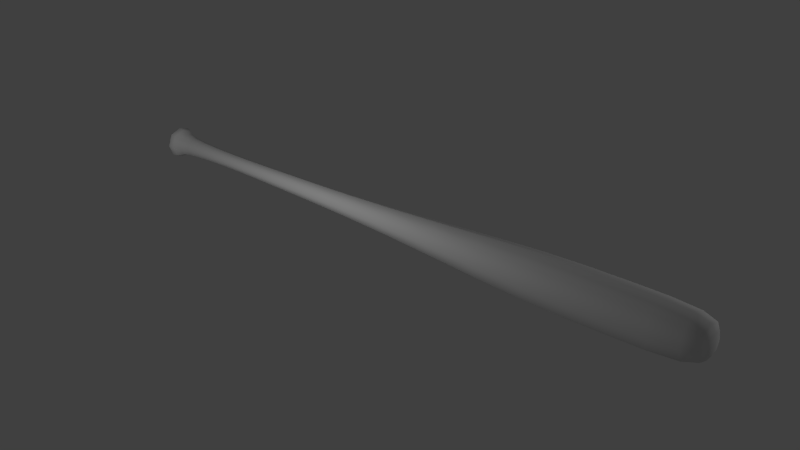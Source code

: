 # Source: Model.blend  (saved by Blender 2.67.0; exported with 4.5.12 LTS)
import bpy
from mathutils import Matrix  # noqa: F401  (used for matrix-valued properties, if any)

bpy.ops.wm.read_factory_settings(use_empty=True)
scene = bpy.context.scene
scene.name = 'Scene'

# ---- collections
col_collection_1 = bpy.data.collections.new('Collection 1'); scene.collection.children.link(col_collection_1)

# ---- world
world_world = bpy.data.worlds.new('World'); scene.world = world_world
world_world.color = (0.05088, 0.05088, 0.05088)
world_world.use_sun_shadow = False
world_world.sun_shadow_jitter_overblur = 0.0
world_world.cycles.sampling_method = 'MANUAL'
world_world.cycles.sample_map_resolution = 256

# ---- lights
light_point_001 = bpy.data.lights.new('Point.001', 'POINT')
light_point_001.transmission_factor = 0.0
light_point_001.energy = 100.0
light_point_001.shadow_buffer_clip_start = 0.5
light_point_001.shadow_soft_size = 0.1
light_point_001.shadow_maximum_resolution = 0.006
light_point_001.use_absolute_resolution = True
light_point_001.cycles.use_multiple_importance_sampling = False
light_point = bpy.data.lights.new('Point', 'POINT')
light_point.transmission_factor = 0.0
light_point.energy = 100.0
light_point.shadow_buffer_clip_start = 0.5
light_point.shadow_soft_size = 0.1
light_point.shadow_maximum_resolution = 0.006
light_point.use_absolute_resolution = True
light_point.cycles.use_multiple_importance_sampling = False

# ---- meshes
me_cube = bpy.data.meshes.new('Cube')
me_cube.from_pydata([(-4.825, -0.1917, -0.1917), (-4.825, 0.1917, -0.1917), (4.843, 0.1919, -0.1919), (4.843, -0.1919, -0.1919), (-4.825, -0.1917, 0.1917), (-4.825, 0.1917, 0.1917), (4.843, 0.1919, 0.1919), (4.843, -0.1919, 0.1919), (2.334, 0.3951, 0.3951), (2.334, 0.3951, -0.3951), (2.334, -0.3951, 0.3951), (2.334, -0.3951, -0.3951), (-0.9805, -0.1721, -0.1721), (-0.9805, 0.1721, 0.1721), (-0.9805, -0.1721, 0.1721), (-0.9805, 0.1721, -0.1721), (-4.611, 0.1686, -0.1686), (-4.611, -0.1686, 0.1686), (-4.611, 0.1686, 0.1686), (-4.611, -0.1686, -0.1686), (-3.612, -0.1157, -0.1157), (-3.612, 0.1157, 0.1157), (-3.612, -0.1157, 0.1157), (-3.612, 0.1157, -0.1157), (0.6766, 0.2666, 0.2666), (0.6766, 0.2666, -0.2666), (0.6766, -0.2666, 0.2666), (0.6766, -0.2666, -0.2666), (-4.737, 0.3229, -0.3229), (-4.737, -0.3229, 0.3229), (-4.737, 0.3229, 0.3229), (-4.737, -0.3229, -0.3229), (4.709, 0.3951, 0.3951), (4.709, -0.3951, -0.3951), (4.709, 0.3951, -0.3951), (4.709, -0.3951, 0.3951), (-4.204, 0.1468, 0.1468), (-4.204, -0.1468, 0.1468), (-4.204, -0.1468, -0.1468), (-4.204, 0.1468, -0.1468), (-2.296, 0.1439, -0.1439), (-2.296, -0.1439, 0.1439), (-2.296, 0.1439, 0.1439), (-2.296, -0.1439, -0.1439), (3.521, -0.3951, 0.3951), (3.521, 0.3951, -0.3951), (3.521, -0.3951, -0.3951), (3.521, 0.3951, 0.3951)], [], [(4, 5, 1, 0), (32, 6, 2, 34), (6, 7, 3, 2), (29, 4, 0, 31), (33, 34, 2, 3), (29, 30, 5, 4), (24, 8, 9, 25), (44, 10, 11, 46), (27, 25, 9, 11), (44, 47, 8, 10), (26, 14, 12, 27), (36, 21, 23, 39), (42, 13, 15, 40), (31, 28, 16, 19), (10, 8, 24, 26), (10, 26, 27, 11), (43, 40, 15, 12), (26, 24, 13, 14), (12, 15, 25, 27), (41, 22, 20, 43), (13, 24, 25, 15), (41, 42, 21, 22), (37, 17, 19, 38), (38, 39, 23, 20), (37, 36, 18, 17), (30, 18, 16, 28), (17, 29, 31, 19), (17, 18, 30, 29), (0, 1, 28, 31), (5, 30, 28, 1), (47, 32, 34, 45), (46, 45, 34, 33), (7, 35, 33, 3), (7, 6, 32, 35), (18, 36, 39, 16), (22, 37, 38, 20), (19, 16, 39, 38), (22, 21, 36, 37), (21, 42, 40, 23), (20, 23, 40, 43), (14, 41, 43, 12), (14, 13, 42, 41), (11, 9, 45, 46), (35, 44, 46, 33), (35, 32, 47, 44), (8, 47, 45, 9)])
me_cube.polygons.foreach_set('use_smooth', [True] * 46)
_uv = me_cube.uv_layers.new(name='UVMap')
_uv.uv.foreach_set('vector', [0.5192, 0.07177, 0.5566, 0.07177, 0.5566, 0.1091, 0.5192, 0.1091, 0.7812, 0.9674, 0.7621, 0.9906, 0.7258, 0.9909, 0.7064, 0.968, 0.5431, 0.9572, 0.5057, 0.9572, 0.5057, 0.9198, 0.5431, 0.9198, 0.6022, 0.1073, 0.5947, 0.08783, 0.6136, 0.05376, 0.6341, 0.0499, 0.6316, 0.9675, 0.7064, 0.968, 0.687, 0.9909, 0.6507, 0.9906, 0.8106, 0.1073, 0.7787, 0.04991, 0.7992, 0.05377, 0.8181, 0.08784, 0.7571, 0.5979, 0.7749, 0.7494, 0.7064, 0.7528, 0.7064, 0.6006, 0.5598, 0.8536, 0.566, 0.7418, 0.6379, 0.7494, 0.6334, 0.8564, 0.6557, 0.598, 0.7064, 0.6006, 0.7064, 0.7528, 0.6379, 0.7494, 0.853, 0.8536, 0.7794, 0.8564, 0.7749, 0.7494, 0.8468, 0.7418, 0.6054, 0.589, 0.6402, 0.434, 0.673, 0.438, 0.6557, 0.598, 0.7384, 0.1221, 0.7297, 0.1836, 0.7064, 0.1827, 0.7064, 0.1174, 0.7334, 0.3118, 0.7398, 0.4379, 0.7064, 0.4391, 0.7064, 0.3124, 0.6341, 0.0499, 0.7064, 0.01849, 0.7064, 0.04846, 0.6538, 0.07342, 0.8468, 0.7418, 0.7749, 0.7494, 0.7571, 0.5979, 0.8073, 0.589, 0.566, 0.7418, 0.6054, 0.589, 0.6557, 0.598, 0.6379, 0.7494, 0.6794, 0.3118, 0.7064, 0.3124, 0.7064, 0.4391, 0.673, 0.438, 0.8073, 0.589, 0.7571, 0.5979, 0.7398, 0.4379, 0.7725, 0.434, 0.673, 0.438, 0.7064, 0.4391, 0.7064, 0.6006, 0.6557, 0.598, 0.6522, 0.3102, 0.6608, 0.1856, 0.6831, 0.1836, 0.6794, 0.3118, 0.7398, 0.4379, 0.7571, 0.5979, 0.7064, 0.6006, 0.7064, 0.4391, 0.7606, 0.3102, 0.7334, 0.3118, 0.7297, 0.1836, 0.752, 0.1856, 0.6473, 0.1341, 0.6264, 0.1054, 0.6538, 0.07342, 0.6744, 0.1221, 0.6744, 0.1221, 0.7064, 0.1174, 0.7064, 0.1827, 0.6831, 0.1836, 0.7655, 0.1341, 0.7384, 0.1221, 0.759, 0.07343, 0.7863, 0.1054, 0.7787, 0.04991, 0.759, 0.07343, 0.7064, 0.04846, 0.7064, 0.01849, 0.6264, 0.1054, 0.6022, 0.1073, 0.6341, 0.0499, 0.6538, 0.07342, 0.7863, 0.1054, 0.759, 0.07343, 0.7787, 0.04991, 0.8106, 0.1073, 0.6411, 0.02584, 0.684, 0.007195, 0.7064, 0.01849, 0.6341, 0.0499, 0.7717, 0.02585, 0.7787, 0.04991, 0.7064, 0.01849, 0.7288, 0.007198, 0.7794, 0.8564, 0.7812, 0.9674, 0.7064, 0.968, 0.7064, 0.8574, 0.6334, 0.8564, 0.7064, 0.8574, 0.7064, 0.968, 0.6316, 0.9675, 0.5757, 0.9891, 0.5571, 0.9656, 0.6316, 0.9675, 0.6119, 0.99, 0.8371, 0.9891, 0.8009, 0.9899, 0.7812, 0.9674, 0.8557, 0.9656, 0.759, 0.07343, 0.7384, 0.1221, 0.7064, 0.1174, 0.7064, 0.04846, 0.6608, 0.1856, 0.6473, 0.1341, 0.6744, 0.1221, 0.6831, 0.1836, 0.6538, 0.07342, 0.7064, 0.04846, 0.7064, 0.1174, 0.6744, 0.1221, 0.752, 0.1856, 0.7297, 0.1836, 0.7384, 0.1221, 0.7655, 0.1341, 0.7297, 0.1836, 0.7334, 0.3118, 0.7064, 0.3124, 0.7064, 0.1827, 0.6831, 0.1836, 0.7064, 0.1827, 0.7064, 0.3124, 0.6794, 0.3118, 0.6402, 0.434, 0.6522, 0.3102, 0.6794, 0.3118, 0.673, 0.438, 0.7725, 0.434, 0.7398, 0.4379, 0.7334, 0.3118, 0.7606, 0.3102, 0.6379, 0.7494, 0.7064, 0.7528, 0.7064, 0.8574, 0.6334, 0.8564, 0.5571, 0.9656, 0.5598, 0.8536, 0.6334, 0.8564, 0.6316, 0.9675, 0.8557, 0.9656, 0.7812, 0.9674, 0.7794, 0.8564, 0.853, 0.8536, 0.7749, 0.7494, 0.7794, 0.8564, 0.7064, 0.8574, 0.7064, 0.7528])
me_cube.use_remesh_preserve_volume = False
me_cube.use_remesh_preserve_attributes = False
me_cube.use_mirror_vertex_groups = False
me_cube.update()

# ---- objects
ob_point_001 = bpy.data.objects.new('Point.001', light_point_001)
ob_point = bpy.data.objects.new('Point', light_point)
ob_cube = bpy.data.objects.new('Cube', me_cube)

# ---- transforms, parenting, visibility, modifiers, constraints
ob_point_001.location = (-1.39, -3.252, 2.379)
ob_point_001.lineart.crease_threshold = 0.0
ob_point.location = (6.524, 5.121, 2.798)
ob_point.lineart.crease_threshold = 0.0
ob_cube.location = (0.0, 0.0, 0.7059)
ob_cube.lineart.crease_threshold = 0.0
_m = ob_cube.modifiers.new('Subsurf', 'SUBSURF')
_m.uv_smooth = 'PRESERVE_CORNERS'
_m.quality = 1
_m.render_levels = 1
_m.show_only_control_edges = False

# ---- collection membership
col_collection_1.objects.link(ob_point_001)
col_collection_1.objects.link(ob_point)
col_collection_1.objects.link(ob_cube)

# ---- scene / render settings (as saved in the file)
scene.frame_start = 1; scene.frame_end = 250; scene.frame_set(1)
scene.render.engine = 'BLENDER_EEVEE_NEXT'
scene.render.image_settings.color_mode = 'RGB'
scene.render.image_settings.compression = 90
scene.render.resolution_percentage = 50
scene.render.dither_intensity = 0.0
scene.cycles.use_denoising = False
scene.cycles.samples = 10
scene.cycles.sampling_pattern = 'TABULATED_SOBOL'
scene.cycles.light_sampling_threshold = 0.0
scene.cycles.use_adaptive_sampling = False
scene.cycles.use_light_tree = False
scene.cycles.blur_glossy = 0.0
scene.cycles.volume_bounces = 1
scene.cycles.pixel_filter_type = 'GAUSSIAN'
scene.cycles.sample_clamp_indirect = 0.0
scene.view_settings.view_transform = 'Standard'
bpy.context.view_layer.update()

# ---- added for rendering (the .blend has no active camera): camera
cam_auto = bpy.data.cameras.new('AutoCamera')
cam_auto.lens = 50.0
cam_auto.sensor_width = 36.0
cam_auto.clip_end = 1000.0
ob_auto_camera = bpy.data.objects.new('AutoCamera', cam_auto)
scene.collection.objects.link(ob_auto_camera)
ob_auto_camera.location = (9.01329, -10.805, 7.90922)
ob_auto_camera.rotation_euler = (1.09748, -7.21219e-08, 0.694738)
scene.camera = ob_auto_camera
bpy.context.view_layer.update()
